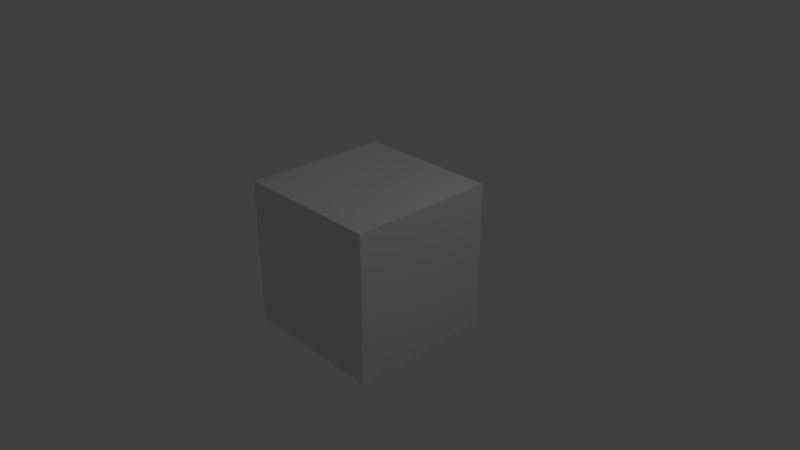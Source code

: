 # Source: main_v2.blend  (saved by Blender 2.79.0; exported with 4.5.12 LTS)
import bpy
from mathutils import Matrix  # noqa: F401  (used for matrix-valued properties, if any)

bpy.ops.wm.read_factory_settings(use_empty=True)
scene = bpy.context.scene
scene.name = 'Scene'

# ---- collections
col_collection_1 = bpy.data.collections.new('Collection 1'); scene.collection.children.link(col_collection_1)

# ---- materials (node trees are filled in below, after node groups)
mat_material = bpy.data.materials.new('Material')
mat_material.alpha_threshold = 0.0
mat_material.roughness = 0.5
mat_material.line_color = (0.0, 0.0, 0.0, 1.0)

# ---- material node trees

# ---- world
world_world = bpy.data.worlds.new('World'); scene.world = world_world
world_world.color = (0.05088, 0.05088, 0.05088)
world_world.use_sun_shadow = False
world_world.sun_shadow_jitter_overblur = 0.0
world_world.cycles.sampling_method = 'MANUAL'

# ---- cameras
cam_camera = bpy.data.cameras.new('Camera')
cam_camera.clip_end = 100.0
cam_camera.lens = 35.0
cam_camera.sensor_width = 32.0
cam_camera.sensor_height = 18.0
cam_camera.ortho_scale = 7.314
cam_camera.dof.focus_distance = 0.0

# ---- lights
light_lamp = bpy.data.lights.new('Lamp', 'POINT')
light_lamp.transmission_factor = 0.0
light_lamp.cutoff_distance = 30.0
light_lamp.energy = 100.0
light_lamp.shadow_buffer_clip_start = 1.001
light_lamp.shadow_soft_size = 0.1
light_lamp.shadow_maximum_resolution = 0.006
light_lamp.use_absolute_resolution = True

# ---- meshes
me_cube = bpy.data.meshes.new('Cube')
me_cube.from_pydata([(1.0, 1.0, -1.0), (1.0, -1.0, -1.0), (-1.0, -1.0, -1.0), (-1.0, 1.0, -1.0), (1.0, 1.0, 1.0), (1.0, -1.0, 1.0), (-1.0, -1.0, 1.0), (-1.0, 1.0, 1.0)], [], [(0, 1, 2, 3), (4, 7, 6, 5), (0, 4, 5, 1), (1, 5, 6, 2), (2, 6, 7, 3), (4, 0, 3, 7)])
me_cube.materials.append(mat_material)
me_cube.use_remesh_preserve_volume = False
me_cube.use_remesh_preserve_attributes = False
me_cube.use_mirror_vertex_groups = False
me_cube.update()

# ---- objects
ob_cube = bpy.data.objects.new('Cube', me_cube)
ob_lamp = bpy.data.objects.new('Lamp', light_lamp)
ob_camera = bpy.data.objects.new('Camera', cam_camera)

# ---- transforms, parenting, visibility, modifiers, constraints
ob_cube.location = (0.0, 0.0, 0.0)
ob_cube.lock_rotations_4d = False
ob_cube.empty_display_type = 'ARROWS'
ob_cube.lineart.crease_threshold = 0.0
ob_lamp.location = (4.076, 1.005, 5.904)
ob_lamp.rotation_euler = (0.6503, 0.05522, 1.866)
ob_lamp.lock_rotations_4d = False
ob_lamp.empty_display_type = 'ARROWS'
ob_lamp.color = (0.0, 0.0, 0.0, 0.0)
ob_lamp.lineart.crease_threshold = 0.0
ob_camera.location = (7.481, -6.508, 5.344)
ob_camera.rotation_euler = (1.109, 0.0, 0.8149)
ob_camera.lock_rotations_4d = False
ob_camera.empty_display_type = 'ARROWS'
ob_camera.color = (0.0, 0.0, 0.0, 0.0)
ob_camera.display_type = 'WIRE'
ob_camera.lineart.crease_threshold = 0.0

# ---- collection membership
col_collection_1.objects.link(ob_cube)
col_collection_1.objects.link(ob_lamp)
col_collection_1.objects.link(ob_camera)

# ---- scene / render settings (as saved in the file)
scene.camera = ob_camera
scene.frame_start = 1; scene.frame_end = 42471; scene.frame_set(4079)
scene.render.engine = 'CYCLES'
scene.render.image_settings.file_format = 'FFMPEG'
scene.render.image_settings.color_mode = 'RGB'
scene.render.resolution_x = 1280
scene.render.resolution_y = 720
scene.render.fps = 30
scene.render.dither_intensity = 0.0
scene.cycles.shading_system = True
scene.cycles.use_denoising = False
scene.cycles.samples = 128
scene.cycles.sampling_pattern = 'TABULATED_SOBOL'
scene.cycles.use_adaptive_sampling = False
scene.cycles.use_light_tree = False
scene.cycles.blur_glossy = 0.0
scene.cycles.sample_clamp_indirect = 0.0
scene.view_settings.view_transform = 'Standard'
bpy.context.view_layer.update()
